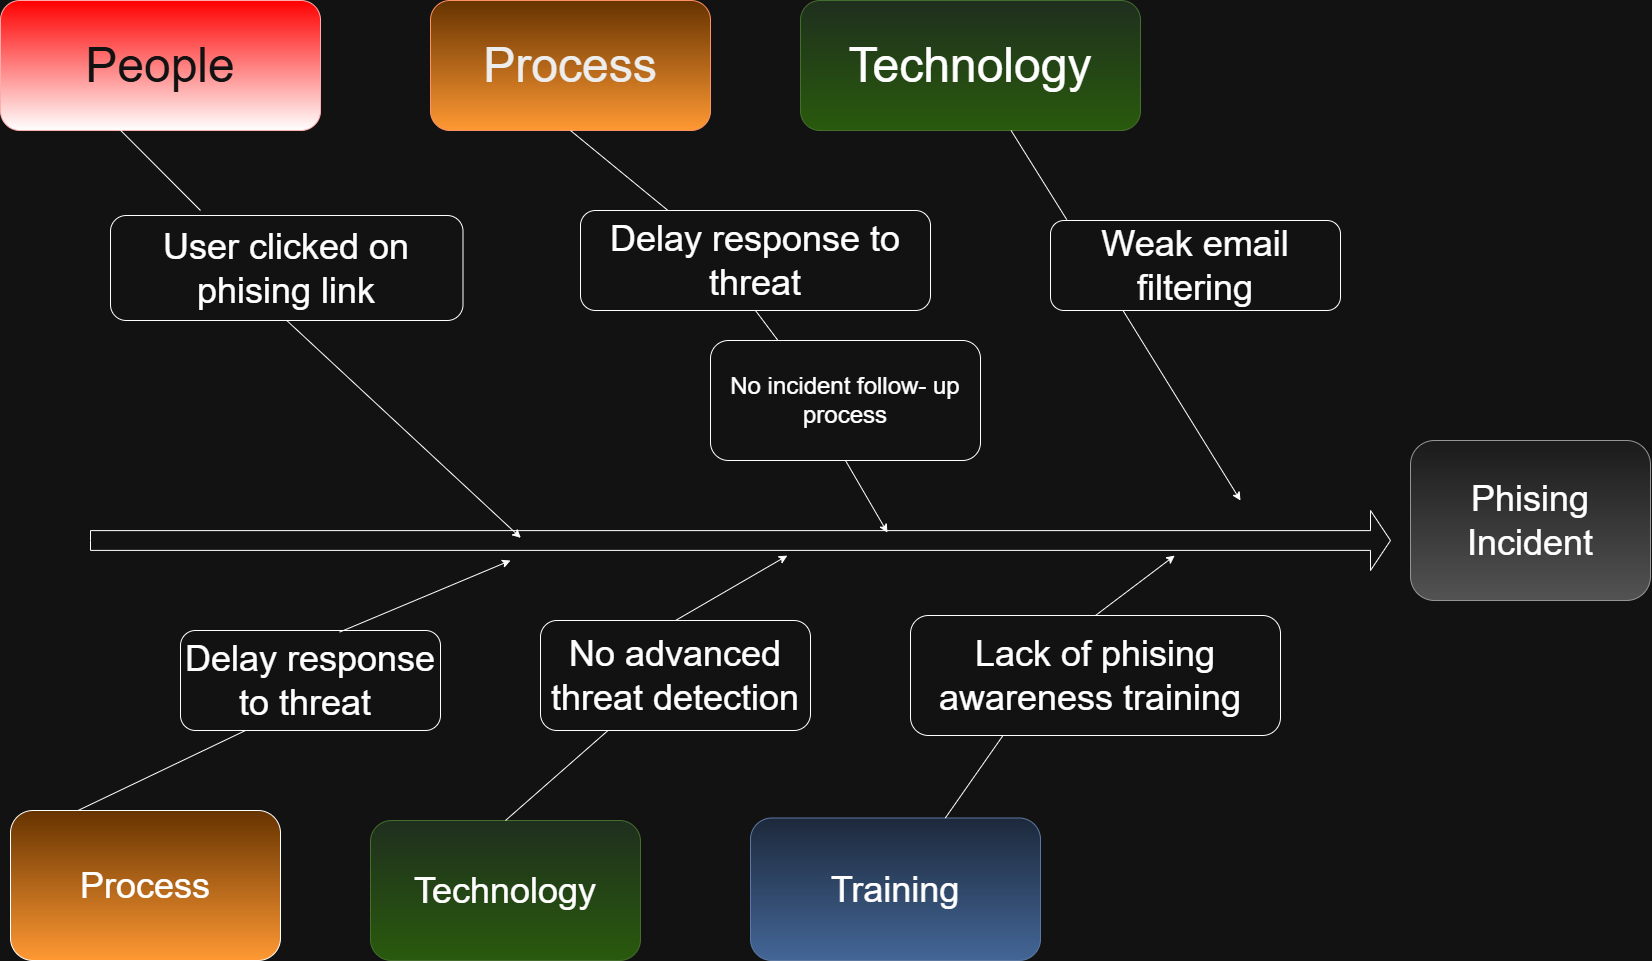

The diagram above was exported from draw.io. Its source (the exported page's mxGraphModel, read from the mxfile embedded in the PNG):
<mxGraphModel dx="2316" dy="1276" grid="1" gridSize="10" guides="1" tooltips="1" connect="1" arrows="1" fold="1" page="1" pageScale="1" pageWidth="850" pageHeight="1100" math="0" shadow="0">
  <root>
    <mxCell id="0" />
    <mxCell id="1" parent="0" />
    <mxCell id="PFAZjUYMyMAfRdGYyZQ--4" parent="1" style="rounded=1;whiteSpace=wrap;html=1;fillColor=light-dark(#E51400,#FF0000);fontColor=#ffffff;strokeColor=#B20000;gradientColor=default;" value="&lt;font style=&quot;font-size: 48px;&quot;&gt;People&lt;/font&gt;" vertex="1">
      <mxGeometry height="130" width="320" x="40" y="100" as="geometry" />
    </mxCell>
    <mxCell id="PFAZjUYMyMAfRdGYyZQ--5" parent="1" style="rounded=1;whiteSpace=wrap;html=1;fillColor=light-dark(#FA6800,#663300);fontColor=#000000;strokeColor=#C73500;gradientColor=light-dark(#000000,#FF9933);" value="&lt;font style=&quot;font-size: 48px;&quot;&gt;Process&lt;/font&gt;" vertex="1">
      <mxGeometry height="130" width="280" x="470" y="100" as="geometry" />
    </mxCell>
    <mxCell id="PFAZjUYMyMAfRdGYyZQ--6" parent="1" style="rounded=1;whiteSpace=wrap;html=1;gradientColor=#97d077;fillColor=#d5e8d4;strokeColor=#82b366;" value="&lt;font style=&quot;font-size: 48px;&quot;&gt;Technology&lt;/font&gt;" vertex="1">
      <mxGeometry height="130" width="340" x="840" y="100" as="geometry" />
    </mxCell>
    <mxCell id="PFAZjUYMyMAfRdGYyZQ--7" parent="1" style="rounded=1;whiteSpace=wrap;html=1;" value="&lt;font style=&quot;font-size: 36px;&quot;&gt;User clicked on phising link&lt;/font&gt;" vertex="1">
      <mxGeometry height="105" width="352.5" x="150" y="315" as="geometry" />
    </mxCell>
    <mxCell id="PFAZjUYMyMAfRdGYyZQ--8" parent="1" style="rounded=1;whiteSpace=wrap;html=1;" value="&lt;font style=&quot;font-size: 36px;&quot;&gt;Delay response to threat&lt;/font&gt;" vertex="1">
      <mxGeometry height="100" width="350" x="620" y="310" as="geometry" />
    </mxCell>
    <mxCell id="PFAZjUYMyMAfRdGYyZQ--9" parent="1" style="rounded=1;whiteSpace=wrap;html=1;" value="&lt;font style=&quot;font-size: 36px;&quot;&gt;Weak email filtering&lt;/font&gt;" vertex="1">
      <mxGeometry height="90" width="290" x="1090" y="320" as="geometry" />
    </mxCell>
    <mxCell id="PFAZjUYMyMAfRdGYyZQ--10" parent="1" style="rounded=1;whiteSpace=wrap;html=1;" value="&lt;font style=&quot;font-size: 24px;&quot;&gt;No incident follow- up process&lt;/font&gt;" vertex="1">
      <mxGeometry height="120" width="270" x="750" y="440" as="geometry" />
    </mxCell>
    <mxCell id="PFAZjUYMyMAfRdGYyZQ--11" parent="1" style="rounded=1;whiteSpace=wrap;html=1;gradientColor=#b3b3b3;fillColor=#f5f5f5;strokeColor=#666666;" value="&lt;font style=&quot;font-size: 36px;&quot;&gt;Phising Incident&lt;/font&gt;" vertex="1">
      <mxGeometry height="160" width="240" x="1450" y="540" as="geometry" />
    </mxCell>
    <mxCell id="PFAZjUYMyMAfRdGYyZQ--12" parent="1" style="rounded=1;whiteSpace=wrap;html=1;gradientColor=#7ea6e0;fillColor=#dae8fc;strokeColor=#6c8ebf;" value="&lt;font style=&quot;font-size: 36px;&quot;&gt;Training&lt;/font&gt;" vertex="1">
      <mxGeometry height="142.5" width="290" x="790" y="917.5" as="geometry" />
    </mxCell>
    <mxCell id="PFAZjUYMyMAfRdGYyZQ--13" parent="1" style="rounded=1;whiteSpace=wrap;html=1;gradientColor=#97d077;fillColor=#d5e8d4;strokeColor=#82b366;" value="&lt;font style=&quot;font-size: 36px;&quot;&gt;Technology&lt;/font&gt;" vertex="1">
      <mxGeometry height="140" width="270" x="410" y="920" as="geometry" />
    </mxCell>
    <mxCell id="PFAZjUYMyMAfRdGYyZQ--14" parent="1" style="rounded=1;whiteSpace=wrap;html=1;gradientColor=light-dark(#000000,#FF9933);fillColor=light-dark(#FFFFFF,#663300);" value="&lt;font style=&quot;font-size: 36px;&quot;&gt;Process&lt;/font&gt;" vertex="1">
      <mxGeometry height="150" width="270" x="50" y="910" as="geometry" />
    </mxCell>
    <mxCell id="PFAZjUYMyMAfRdGYyZQ--15" parent="1" style="rounded=1;whiteSpace=wrap;html=1;" value="&lt;font style=&quot;font-size: 36px;&quot;&gt;Lack of phising awareness training&amp;nbsp;&lt;/font&gt;" vertex="1">
      <mxGeometry height="120" width="370" x="950" y="715" as="geometry" />
    </mxCell>
    <mxCell id="PFAZjUYMyMAfRdGYyZQ--16" parent="1" style="rounded=1;whiteSpace=wrap;html=1;" value="&lt;font style=&quot;font-size: 36px;&quot;&gt;No advanced threat detection&lt;/font&gt;" vertex="1">
      <mxGeometry height="110" width="270" x="580" y="720" as="geometry" />
    </mxCell>
    <mxCell id="PFAZjUYMyMAfRdGYyZQ--17" parent="1" style="rounded=1;whiteSpace=wrap;html=1;" value="&lt;font style=&quot;font-size: 36px;&quot;&gt;Delay response to threat&amp;nbsp;&lt;/font&gt;" vertex="1">
      <mxGeometry height="100" width="260" x="220" y="730" as="geometry" />
    </mxCell>
    <mxCell id="PFAZjUYMyMAfRdGYyZQ--28" parent="1" style="html=1;shadow=0;dashed=0;align=center;verticalAlign=middle;shape=mxgraph.arrows2.arrow;dy=0.67;dx=20;notch=0;" value="" vertex="1">
      <mxGeometry height="60" width="1300" x="130" y="610" as="geometry" />
    </mxCell>
    <mxCell id="PFAZjUYMyMAfRdGYyZQ--30" edge="1" parent="1" source="PFAZjUYMyMAfRdGYyZQ--4" style="endArrow=none;html=1;rounded=0;exitX=0.371;exitY=0.988;exitDx=0;exitDy=0;exitPerimeter=0;" value="">
      <mxGeometry height="50" relative="1" width="50" as="geometry">
        <mxPoint x="110" y="240" as="sourcePoint" />
        <mxPoint x="240" y="310" as="targetPoint" />
      </mxGeometry>
    </mxCell>
    <mxCell id="PFAZjUYMyMAfRdGYyZQ--31" edge="1" parent="1" source="PFAZjUYMyMAfRdGYyZQ--7" style="endArrow=classic;html=1;rounded=0;exitX=0.5;exitY=1;exitDx=0;exitDy=0;entryX=0.331;entryY=0.456;entryDx=0;entryDy=0;entryPerimeter=0;" target="PFAZjUYMyMAfRdGYyZQ--28" value="">
      <mxGeometry height="50" relative="1" width="50" as="geometry">
        <mxPoint x="940" y="510" as="sourcePoint" />
        <mxPoint x="990" y="460" as="targetPoint" />
      </mxGeometry>
    </mxCell>
    <mxCell id="PFAZjUYMyMAfRdGYyZQ--32" edge="1" parent="1" source="PFAZjUYMyMAfRdGYyZQ--5" style="endArrow=none;html=1;rounded=0;exitX=0.5;exitY=1;exitDx=0;exitDy=0;entryX=0.25;entryY=0;entryDx=0;entryDy=0;" target="PFAZjUYMyMAfRdGYyZQ--8" value="">
      <mxGeometry height="50" relative="1" width="50" as="geometry">
        <mxPoint x="940" y="510" as="sourcePoint" />
        <mxPoint x="990" y="460" as="targetPoint" />
      </mxGeometry>
    </mxCell>
    <mxCell id="PFAZjUYMyMAfRdGYyZQ--33" edge="1" parent="1" source="PFAZjUYMyMAfRdGYyZQ--8" style="endArrow=none;html=1;rounded=0;exitX=0.5;exitY=1;exitDx=0;exitDy=0;entryX=0.25;entryY=0;entryDx=0;entryDy=0;" target="PFAZjUYMyMAfRdGYyZQ--10" value="">
      <mxGeometry height="50" relative="1" width="50" as="geometry">
        <mxPoint x="940" y="510" as="sourcePoint" />
        <mxPoint x="990" y="460" as="targetPoint" />
      </mxGeometry>
    </mxCell>
    <mxCell id="PFAZjUYMyMAfRdGYyZQ--34" edge="1" parent="1" source="PFAZjUYMyMAfRdGYyZQ--10" style="endArrow=classic;html=1;rounded=0;exitX=0.5;exitY=1;exitDx=0;exitDy=0;entryX=0.613;entryY=0.367;entryDx=0;entryDy=0;entryPerimeter=0;" target="PFAZjUYMyMAfRdGYyZQ--28" value="">
      <mxGeometry height="50" relative="1" width="50" as="geometry">
        <mxPoint x="940" y="510" as="sourcePoint" />
        <mxPoint x="990" y="460" as="targetPoint" />
      </mxGeometry>
    </mxCell>
    <mxCell id="PFAZjUYMyMAfRdGYyZQ--35" edge="1" parent="1" source="PFAZjUYMyMAfRdGYyZQ--9" style="endArrow=none;html=1;rounded=0;exitX=0.056;exitY=-0.01;exitDx=0;exitDy=0;exitPerimeter=0;" target="PFAZjUYMyMAfRdGYyZQ--6" value="">
      <mxGeometry height="50" relative="1" width="50" as="geometry">
        <mxPoint x="940" y="510" as="sourcePoint" />
        <mxPoint x="990" y="460" as="targetPoint" />
      </mxGeometry>
    </mxCell>
    <mxCell id="PFAZjUYMyMAfRdGYyZQ--36" edge="1" parent="1" source="PFAZjUYMyMAfRdGYyZQ--9" style="endArrow=classic;html=1;rounded=0;exitX=0.25;exitY=1;exitDx=0;exitDy=0;" value="">
      <mxGeometry height="50" relative="1" width="50" as="geometry">
        <mxPoint x="1260" y="450" as="sourcePoint" />
        <mxPoint x="1280" y="600" as="targetPoint" />
      </mxGeometry>
    </mxCell>
    <mxCell id="PFAZjUYMyMAfRdGYyZQ--37" edge="1" parent="1" source="PFAZjUYMyMAfRdGYyZQ--14" style="endArrow=none;html=1;rounded=0;exitX=0.25;exitY=0;exitDx=0;exitDy=0;entryX=0.25;entryY=1;entryDx=0;entryDy=0;" target="PFAZjUYMyMAfRdGYyZQ--17" value="">
      <mxGeometry height="50" relative="1" width="50" as="geometry">
        <mxPoint x="940" y="510" as="sourcePoint" />
        <mxPoint x="990" y="460" as="targetPoint" />
      </mxGeometry>
    </mxCell>
    <mxCell id="PFAZjUYMyMAfRdGYyZQ--38" edge="1" parent="1" source="PFAZjUYMyMAfRdGYyZQ--17" style="endArrow=classic;html=1;rounded=0;exitX=0.612;exitY=0.016;exitDx=0;exitDy=0;exitPerimeter=0;" value="">
      <mxGeometry height="50" relative="1" width="50" as="geometry">
        <mxPoint x="940" y="510" as="sourcePoint" />
        <mxPoint x="550" y="660" as="targetPoint" />
      </mxGeometry>
    </mxCell>
    <mxCell id="PFAZjUYMyMAfRdGYyZQ--39" edge="1" parent="1" source="PFAZjUYMyMAfRdGYyZQ--13" style="endArrow=none;html=1;rounded=0;exitX=0.5;exitY=0;exitDx=0;exitDy=0;entryX=0.25;entryY=1;entryDx=0;entryDy=0;" target="PFAZjUYMyMAfRdGYyZQ--16" value="">
      <mxGeometry height="50" relative="1" width="50" as="geometry">
        <mxPoint x="940" y="510" as="sourcePoint" />
        <mxPoint x="990" y="460" as="targetPoint" />
      </mxGeometry>
    </mxCell>
    <mxCell id="PFAZjUYMyMAfRdGYyZQ--40" edge="1" parent="1" source="PFAZjUYMyMAfRdGYyZQ--16" style="endArrow=classic;html=1;rounded=0;exitX=0.5;exitY=0;exitDx=0;exitDy=0;entryX=0.536;entryY=0.752;entryDx=0;entryDy=0;entryPerimeter=0;" target="PFAZjUYMyMAfRdGYyZQ--28" value="">
      <mxGeometry height="50" relative="1" width="50" as="geometry">
        <mxPoint x="940" y="510" as="sourcePoint" />
        <mxPoint x="990" y="460" as="targetPoint" />
      </mxGeometry>
    </mxCell>
    <mxCell id="PFAZjUYMyMAfRdGYyZQ--41" edge="1" parent="1" source="PFAZjUYMyMAfRdGYyZQ--12" style="endArrow=none;html=1;rounded=0;entryX=0.25;entryY=1;entryDx=0;entryDy=0;" target="PFAZjUYMyMAfRdGYyZQ--15" value="">
      <mxGeometry height="50" relative="1" width="50" as="geometry">
        <mxPoint x="940" y="510" as="sourcePoint" />
        <mxPoint x="990" y="460" as="targetPoint" />
      </mxGeometry>
    </mxCell>
    <mxCell id="PFAZjUYMyMAfRdGYyZQ--42" edge="1" parent="1" source="PFAZjUYMyMAfRdGYyZQ--15" style="endArrow=classic;html=1;rounded=0;exitX=0.5;exitY=0;exitDx=0;exitDy=0;entryX=0.834;entryY=0.752;entryDx=0;entryDy=0;entryPerimeter=0;" target="PFAZjUYMyMAfRdGYyZQ--28" value="">
      <mxGeometry height="50" relative="1" width="50" as="geometry">
        <mxPoint x="940" y="510" as="sourcePoint" />
        <mxPoint x="990" y="460" as="targetPoint" />
      </mxGeometry>
    </mxCell>
  </root>
</mxGraphModel>